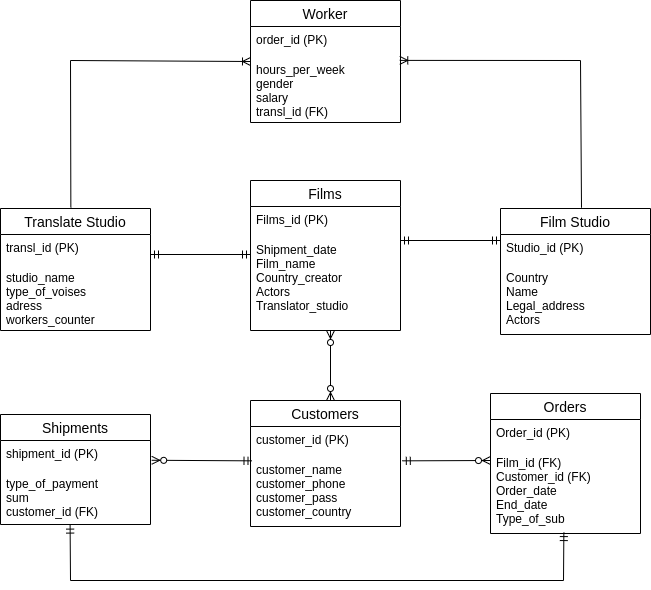

The diagram above was exported from draw.io. Its source (the exported page's mxGraphModel, read from the mxfile embedded in the PNG):
<mxGraphModel dx="3555" dy="1888" grid="1" gridSize="10" guides="1" tooltips="1" connect="1" arrows="1" fold="1" page="1" pageScale="1" pageWidth="827" pageHeight="1169" math="0" shadow="0">
  <root>
    <mxCell id="0" />
    <mxCell id="1" parent="0" />
    <mxCell id="BFONq9e7wBTLjSiBt62N-72" value="Films" style="swimlane;fontStyle=0;childLayout=stackLayout;horizontal=1;startSize=26;horizontalStack=0;resizeParent=1;resizeParentMax=0;resizeLast=0;collapsible=1;marginBottom=0;align=center;fontSize=14;" vertex="1" parent="1">
      <mxGeometry x="330" y="370" width="150" height="150" as="geometry">
        <mxRectangle x="80" y="354" width="70" height="26" as="alternateBounds" />
      </mxGeometry>
    </mxCell>
    <mxCell id="BFONq9e7wBTLjSiBt62N-73" value="Films_id (PK)" style="text;strokeColor=none;fillColor=none;spacingLeft=4;spacingRight=4;overflow=hidden;rotatable=0;points=[[0,0.5],[1,0.5]];portConstraint=eastwest;fontSize=12;" vertex="1" parent="BFONq9e7wBTLjSiBt62N-72">
      <mxGeometry y="26" width="150" height="30" as="geometry" />
    </mxCell>
    <mxCell id="BFONq9e7wBTLjSiBt62N-74" value="Shipment_date&#10;Film_name&#10;Country_creator&#10;Actors&#10;Translator_studio&#10;" style="text;strokeColor=none;fillColor=none;spacingLeft=4;spacingRight=4;overflow=hidden;rotatable=0;points=[[0,0.5],[1,0.5]];portConstraint=eastwest;fontSize=12;" vertex="1" parent="BFONq9e7wBTLjSiBt62N-72">
      <mxGeometry y="56" width="150" height="94" as="geometry" />
    </mxCell>
    <mxCell id="BFONq9e7wBTLjSiBt62N-78" value="Orders" style="swimlane;fontStyle=0;childLayout=stackLayout;horizontal=1;startSize=26;horizontalStack=0;resizeParent=1;resizeParentMax=0;resizeLast=0;collapsible=1;marginBottom=0;align=center;fontSize=14;" vertex="1" parent="1">
      <mxGeometry x="570" y="583" width="150" height="140" as="geometry">
        <mxRectangle x="80" y="354" width="70" height="26" as="alternateBounds" />
      </mxGeometry>
    </mxCell>
    <mxCell id="BFONq9e7wBTLjSiBt62N-79" value="Order_id (PK)" style="text;strokeColor=none;fillColor=none;spacingLeft=4;spacingRight=4;overflow=hidden;rotatable=0;points=[[0,0.5],[1,0.5]];portConstraint=eastwest;fontSize=12;" vertex="1" parent="BFONq9e7wBTLjSiBt62N-78">
      <mxGeometry y="26" width="150" height="30" as="geometry" />
    </mxCell>
    <mxCell id="BFONq9e7wBTLjSiBt62N-80" value="Film_id (FK)&#10;Customer_id (FK)&#10;Order_date&#10;End_date&#10;Type_of_sub" style="text;strokeColor=none;fillColor=none;spacingLeft=4;spacingRight=4;overflow=hidden;rotatable=0;points=[[0,0.5],[1,0.5]];portConstraint=eastwest;fontSize=12;" vertex="1" parent="BFONq9e7wBTLjSiBt62N-78">
      <mxGeometry y="56" width="150" height="84" as="geometry" />
    </mxCell>
    <mxCell id="BFONq9e7wBTLjSiBt62N-81" value="Film Studio" style="swimlane;fontStyle=0;childLayout=stackLayout;horizontal=1;startSize=26;horizontalStack=0;resizeParent=1;resizeParentMax=0;resizeLast=0;collapsible=1;marginBottom=0;align=center;fontSize=14;" vertex="1" parent="1">
      <mxGeometry x="580" y="398" width="150" height="126" as="geometry">
        <mxRectangle x="80" y="354" width="70" height="26" as="alternateBounds" />
      </mxGeometry>
    </mxCell>
    <mxCell id="BFONq9e7wBTLjSiBt62N-82" value="Studio_id (PK)" style="text;strokeColor=none;fillColor=none;spacingLeft=4;spacingRight=4;overflow=hidden;rotatable=0;points=[[0,0.5],[1,0.5]];portConstraint=eastwest;fontSize=12;" vertex="1" parent="BFONq9e7wBTLjSiBt62N-81">
      <mxGeometry y="26" width="150" height="30" as="geometry" />
    </mxCell>
    <mxCell id="BFONq9e7wBTLjSiBt62N-83" value="Country &#10;Name&#10;Legal_address&#10;Actors" style="text;strokeColor=none;fillColor=none;spacingLeft=4;spacingRight=4;overflow=hidden;rotatable=0;points=[[0,0.5],[1,0.5]];portConstraint=eastwest;fontSize=12;" vertex="1" parent="BFONq9e7wBTLjSiBt62N-81">
      <mxGeometry y="56" width="150" height="70" as="geometry" />
    </mxCell>
    <mxCell id="BFONq9e7wBTLjSiBt62N-85" value="Customers" style="swimlane;fontStyle=0;childLayout=stackLayout;horizontal=1;startSize=26;horizontalStack=0;resizeParent=1;resizeParentMax=0;resizeLast=0;collapsible=1;marginBottom=0;align=center;fontSize=14;" vertex="1" parent="1">
      <mxGeometry x="330" y="590" width="150" height="126" as="geometry">
        <mxRectangle x="80" y="354" width="70" height="26" as="alternateBounds" />
      </mxGeometry>
    </mxCell>
    <mxCell id="BFONq9e7wBTLjSiBt62N-86" value="customer_id (PK)" style="text;strokeColor=none;fillColor=none;spacingLeft=4;spacingRight=4;overflow=hidden;rotatable=0;points=[[0,0.5],[1,0.5]];portConstraint=eastwest;fontSize=12;" vertex="1" parent="BFONq9e7wBTLjSiBt62N-85">
      <mxGeometry y="26" width="150" height="30" as="geometry" />
    </mxCell>
    <mxCell id="BFONq9e7wBTLjSiBt62N-87" value="customer_name &#10;customer_phone&#10;customer_pass&#10;customer_country" style="text;strokeColor=none;fillColor=none;spacingLeft=4;spacingRight=4;overflow=hidden;rotatable=0;points=[[0,0.5],[1,0.5]];portConstraint=eastwest;fontSize=12;" vertex="1" parent="BFONq9e7wBTLjSiBt62N-85">
      <mxGeometry y="56" width="150" height="70" as="geometry" />
    </mxCell>
    <mxCell id="BFONq9e7wBTLjSiBt62N-88" value="Worker" style="swimlane;fontStyle=0;childLayout=stackLayout;horizontal=1;startSize=26;horizontalStack=0;resizeParent=1;resizeParentMax=0;resizeLast=0;collapsible=1;marginBottom=0;align=center;fontSize=14;" vertex="1" parent="1">
      <mxGeometry x="330" y="190" width="150" height="122" as="geometry">
        <mxRectangle x="80" y="354" width="70" height="26" as="alternateBounds" />
      </mxGeometry>
    </mxCell>
    <mxCell id="BFONq9e7wBTLjSiBt62N-89" value="order_id (PK)" style="text;strokeColor=none;fillColor=none;spacingLeft=4;spacingRight=4;overflow=hidden;rotatable=0;points=[[0,0.5],[1,0.5]];portConstraint=eastwest;fontSize=12;" vertex="1" parent="BFONq9e7wBTLjSiBt62N-88">
      <mxGeometry y="26" width="150" height="30" as="geometry" />
    </mxCell>
    <mxCell id="BFONq9e7wBTLjSiBt62N-90" value="hours_per_week&#10;gender&#10;salary&#10;transl_id (FK)" style="text;strokeColor=none;fillColor=none;spacingLeft=4;spacingRight=4;overflow=hidden;rotatable=0;points=[[0,0.5],[1,0.5]];portConstraint=eastwest;fontSize=12;" vertex="1" parent="BFONq9e7wBTLjSiBt62N-88">
      <mxGeometry y="56" width="150" height="66" as="geometry" />
    </mxCell>
    <mxCell id="BFONq9e7wBTLjSiBt62N-91" value="Shipments" style="swimlane;fontStyle=0;childLayout=stackLayout;horizontal=1;startSize=26;horizontalStack=0;resizeParent=1;resizeParentMax=0;resizeLast=0;collapsible=1;marginBottom=0;align=center;fontSize=14;" vertex="1" parent="1">
      <mxGeometry x="80" y="604" width="150" height="110" as="geometry">
        <mxRectangle x="80" y="354" width="70" height="26" as="alternateBounds" />
      </mxGeometry>
    </mxCell>
    <mxCell id="BFONq9e7wBTLjSiBt62N-92" value="shipment_id (PK)" style="text;strokeColor=none;fillColor=none;spacingLeft=4;spacingRight=4;overflow=hidden;rotatable=0;points=[[0,0.5],[1,0.5]];portConstraint=eastwest;fontSize=12;" vertex="1" parent="BFONq9e7wBTLjSiBt62N-91">
      <mxGeometry y="26" width="150" height="30" as="geometry" />
    </mxCell>
    <mxCell id="BFONq9e7wBTLjSiBt62N-93" value="type_of_payment&#10;sum&#10;customer_id (FK)" style="text;strokeColor=none;fillColor=none;spacingLeft=4;spacingRight=4;overflow=hidden;rotatable=0;points=[[0,0.5],[1,0.5]];portConstraint=eastwest;fontSize=12;" vertex="1" parent="BFONq9e7wBTLjSiBt62N-91">
      <mxGeometry y="56" width="150" height="54" as="geometry" />
    </mxCell>
    <mxCell id="BFONq9e7wBTLjSiBt62N-94" value="Translate Studio" style="swimlane;fontStyle=0;childLayout=stackLayout;horizontal=1;startSize=26;horizontalStack=0;resizeParent=1;resizeParentMax=0;resizeLast=0;collapsible=1;marginBottom=0;align=center;fontSize=14;" vertex="1" parent="1">
      <mxGeometry x="80" y="398" width="150" height="122" as="geometry">
        <mxRectangle x="80" y="354" width="70" height="26" as="alternateBounds" />
      </mxGeometry>
    </mxCell>
    <mxCell id="BFONq9e7wBTLjSiBt62N-95" value="transl_id (PK)" style="text;strokeColor=none;fillColor=none;spacingLeft=4;spacingRight=4;overflow=hidden;rotatable=0;points=[[0,0.5],[1,0.5]];portConstraint=eastwest;fontSize=12;" vertex="1" parent="BFONq9e7wBTLjSiBt62N-94">
      <mxGeometry y="26" width="150" height="30" as="geometry" />
    </mxCell>
    <mxCell id="BFONq9e7wBTLjSiBt62N-96" value="studio_name&#10;type_of_voises&#10;adress&#10;workers_counter" style="text;strokeColor=none;fillColor=none;spacingLeft=4;spacingRight=4;overflow=hidden;rotatable=0;points=[[0,0.5],[1,0.5]];portConstraint=eastwest;fontSize=12;" vertex="1" parent="BFONq9e7wBTLjSiBt62N-94">
      <mxGeometry y="56" width="150" height="66" as="geometry" />
    </mxCell>
    <mxCell id="BFONq9e7wBTLjSiBt62N-97" value="" style="fontSize=12;html=1;endArrow=ERmandOne;startArrow=ERmandOne;rounded=0;" edge="1" parent="1">
      <mxGeometry width="100" height="100" relative="1" as="geometry">
        <mxPoint x="230" y="444" as="sourcePoint" />
        <mxPoint x="330" y="444" as="targetPoint" />
      </mxGeometry>
    </mxCell>
    <mxCell id="BFONq9e7wBTLjSiBt62N-98" value="" style="fontSize=12;html=1;endArrow=ERmandOne;startArrow=ERmandOne;rounded=0;" edge="1" parent="1">
      <mxGeometry width="100" height="100" relative="1" as="geometry">
        <mxPoint x="480" y="430" as="sourcePoint" />
        <mxPoint x="580" y="430" as="targetPoint" />
      </mxGeometry>
    </mxCell>
    <mxCell id="BFONq9e7wBTLjSiBt62N-100" value="" style="fontSize=12;html=1;endArrow=ERoneToMany;rounded=0;entryX=0;entryY=0.5;entryDx=0;entryDy=0;exitX=0.469;exitY=-0.009;exitDx=0;exitDy=0;exitPerimeter=0;" edge="1" parent="1" source="BFONq9e7wBTLjSiBt62N-94" target="BFONq9e7wBTLjSiBt62N-88">
      <mxGeometry width="100" height="100" relative="1" as="geometry">
        <mxPoint x="199.99999999999977" y="340" as="sourcePoint" />
        <mxPoint x="299.9999999999998" y="240" as="targetPoint" />
        <Array as="points">
          <mxPoint x="150" y="250" />
        </Array>
      </mxGeometry>
    </mxCell>
    <mxCell id="BFONq9e7wBTLjSiBt62N-99" value="" style="fontSize=12;html=1;endArrow=ERoneToMany;rounded=0;exitX=0.54;exitY=-0.006;exitDx=0;exitDy=0;exitPerimeter=0;entryX=0.995;entryY=0.059;entryDx=0;entryDy=0;entryPerimeter=0;" edge="1" parent="1" source="BFONq9e7wBTLjSiBt62N-81" target="BFONq9e7wBTLjSiBt62N-90">
      <mxGeometry width="100" height="100" relative="1" as="geometry">
        <mxPoint x="380" y="346" as="sourcePoint" />
        <mxPoint x="480" y="246" as="targetPoint" />
        <Array as="points">
          <mxPoint x="660" y="250" />
        </Array>
      </mxGeometry>
    </mxCell>
    <mxCell id="BFONq9e7wBTLjSiBt62N-101" value="" style="fontSize=12;html=1;endArrow=ERmandOne;startArrow=ERmandOne;rounded=0;entryX=0.489;entryY=0.989;entryDx=0;entryDy=0;entryPerimeter=0;exitX=0.464;exitY=1.011;exitDx=0;exitDy=0;exitPerimeter=0;" edge="1" parent="1" source="BFONq9e7wBTLjSiBt62N-93" target="BFONq9e7wBTLjSiBt62N-80">
      <mxGeometry width="100" height="100" relative="1" as="geometry">
        <mxPoint x="150" y="720" as="sourcePoint" />
        <mxPoint x="570" y="510" as="targetPoint" />
        <Array as="points">
          <mxPoint x="150" y="770" />
          <mxPoint x="643" y="770" />
        </Array>
      </mxGeometry>
    </mxCell>
    <mxCell id="BFONq9e7wBTLjSiBt62N-102" value="" style="fontSize=12;html=1;endArrow=ERzeroToMany;startArrow=ERmandOne;rounded=0;exitX=0.01;exitY=0.062;exitDx=0;exitDy=0;entryX=1.008;entryY=0.659;entryDx=0;entryDy=0;entryPerimeter=0;exitPerimeter=0;" edge="1" parent="1" source="BFONq9e7wBTLjSiBt62N-87" target="BFONq9e7wBTLjSiBt62N-92">
      <mxGeometry width="100" height="100" relative="1" as="geometry">
        <mxPoint x="410" y="650" as="sourcePoint" />
        <mxPoint x="510" y="550" as="targetPoint" />
      </mxGeometry>
    </mxCell>
    <mxCell id="BFONq9e7wBTLjSiBt62N-103" value="" style="fontSize=12;html=1;endArrow=ERzeroToMany;endFill=1;startArrow=ERzeroToMany;rounded=0;" edge="1" parent="1">
      <mxGeometry width="100" height="100" relative="1" as="geometry">
        <mxPoint x="410" y="590" as="sourcePoint" />
        <mxPoint x="410" y="520" as="targetPoint" />
      </mxGeometry>
    </mxCell>
    <mxCell id="BFONq9e7wBTLjSiBt62N-104" value="" style="fontSize=12;html=1;endArrow=ERzeroToMany;startArrow=ERmandOne;rounded=0;exitX=1.012;exitY=0.062;exitDx=0;exitDy=0;exitPerimeter=0;" edge="1" parent="1" source="BFONq9e7wBTLjSiBt62N-87">
      <mxGeometry width="100" height="100" relative="1" as="geometry">
        <mxPoint x="340" y="663" as="sourcePoint" />
        <mxPoint x="570" y="650" as="targetPoint" />
      </mxGeometry>
    </mxCell>
  </root>
</mxGraphModel>